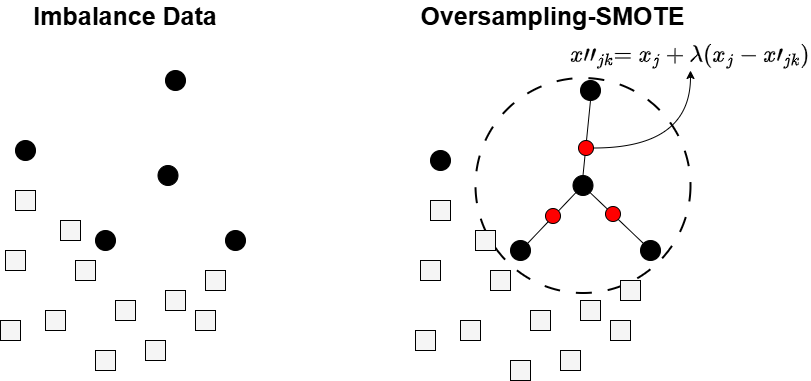

The diagram above was exported from draw.io. Its source (the exported page's mxGraphModel, read from the mxfile embedded in the PNG):
<mxGraphModel dx="1122" dy="1906" grid="1" gridSize="10" guides="1" tooltips="1" connect="1" arrows="1" fold="1" page="1" pageScale="1" pageWidth="850" pageHeight="1100" math="1" shadow="0">
  <root>
    <mxCell id="0" />
    <mxCell id="1" parent="0" />
    <mxCell id="a9_EipQXrjT_ydp7-Rt1-1" value="" style="ellipse;whiteSpace=wrap;html=1;aspect=fixed;fillColor=#000000;" vertex="1" parent="1">
      <mxGeometry x="240" y="150" width="20" height="20" as="geometry" />
    </mxCell>
    <mxCell id="a9_EipQXrjT_ydp7-Rt1-14" value="" style="ellipse;whiteSpace=wrap;html=1;aspect=fixed;fillColor=#000000;" vertex="1" parent="1">
      <mxGeometry x="90" y="220" width="20" height="20" as="geometry" />
    </mxCell>
    <mxCell id="a9_EipQXrjT_ydp7-Rt1-15" value="" style="ellipse;whiteSpace=wrap;html=1;aspect=fixed;fillColor=#000000;" vertex="1" parent="1">
      <mxGeometry x="170" y="310" width="20" height="20" as="geometry" />
    </mxCell>
    <mxCell id="a9_EipQXrjT_ydp7-Rt1-16" value="" style="ellipse;whiteSpace=wrap;html=1;aspect=fixed;fillColor=#000000;" vertex="1" parent="1">
      <mxGeometry x="300" y="310" width="20" height="20" as="geometry" />
    </mxCell>
    <mxCell id="a9_EipQXrjT_ydp7-Rt1-17" value="" style="ellipse;whiteSpace=wrap;html=1;aspect=fixed;fillColor=#000000;" vertex="1" parent="1">
      <mxGeometry x="232.5" y="245" width="20" height="20" as="geometry" />
    </mxCell>
    <mxCell id="a9_EipQXrjT_ydp7-Rt1-19" value="" style="whiteSpace=wrap;html=1;aspect=fixed;fillColor=#f5f5f5;fontColor=#333333;strokeColor=#000000;" vertex="1" parent="1">
      <mxGeometry x="80" y="330" width="20" height="20" as="geometry" />
    </mxCell>
    <mxCell id="a9_EipQXrjT_ydp7-Rt1-20" value="" style="whiteSpace=wrap;html=1;aspect=fixed;fillColor=#f5f5f5;fontColor=#333333;strokeColor=#000000;" vertex="1" parent="1">
      <mxGeometry x="90" y="270" width="20" height="20" as="geometry" />
    </mxCell>
    <mxCell id="a9_EipQXrjT_ydp7-Rt1-25" value="" style="whiteSpace=wrap;html=1;aspect=fixed;fillColor=#f5f5f5;fontColor=#333333;strokeColor=#000000;" vertex="1" parent="1">
      <mxGeometry x="135" y="300" width="20" height="20" as="geometry" />
    </mxCell>
    <mxCell id="a9_EipQXrjT_ydp7-Rt1-26" value="" style="whiteSpace=wrap;html=1;aspect=fixed;fillColor=#f5f5f5;fontColor=#333333;strokeColor=#000000;" vertex="1" parent="1">
      <mxGeometry x="150" y="340" width="20" height="20" as="geometry" />
    </mxCell>
    <mxCell id="a9_EipQXrjT_ydp7-Rt1-27" value="" style="whiteSpace=wrap;html=1;aspect=fixed;fillColor=#f5f5f5;fontColor=#333333;strokeColor=#000000;" vertex="1" parent="1">
      <mxGeometry x="190" y="380" width="20" height="20" as="geometry" />
    </mxCell>
    <mxCell id="a9_EipQXrjT_ydp7-Rt1-28" value="" style="whiteSpace=wrap;html=1;aspect=fixed;fillColor=#f5f5f5;fontColor=#333333;strokeColor=#000000;" vertex="1" parent="1">
      <mxGeometry x="120" y="390" width="20" height="20" as="geometry" />
    </mxCell>
    <mxCell id="a9_EipQXrjT_ydp7-Rt1-29" value="" style="whiteSpace=wrap;html=1;aspect=fixed;fillColor=#f5f5f5;fontColor=#333333;strokeColor=#000000;" vertex="1" parent="1">
      <mxGeometry x="240" y="370" width="20" height="20" as="geometry" />
    </mxCell>
    <mxCell id="a9_EipQXrjT_ydp7-Rt1-30" value="" style="whiteSpace=wrap;html=1;aspect=fixed;fillColor=#f5f5f5;fontColor=#333333;strokeColor=#000000;" vertex="1" parent="1">
      <mxGeometry x="280" y="350" width="20" height="20" as="geometry" />
    </mxCell>
    <mxCell id="a9_EipQXrjT_ydp7-Rt1-31" value="" style="whiteSpace=wrap;html=1;aspect=fixed;fillColor=#f5f5f5;fontColor=#333333;strokeColor=#000000;" vertex="1" parent="1">
      <mxGeometry x="75" y="400" width="20" height="20" as="geometry" />
    </mxCell>
    <mxCell id="a9_EipQXrjT_ydp7-Rt1-32" value="" style="whiteSpace=wrap;html=1;aspect=fixed;fillColor=#f5f5f5;fontColor=#333333;strokeColor=#000000;" vertex="1" parent="1">
      <mxGeometry x="170" y="430" width="20" height="20" as="geometry" />
    </mxCell>
    <mxCell id="a9_EipQXrjT_ydp7-Rt1-33" value="" style="whiteSpace=wrap;html=1;aspect=fixed;fillColor=#f5f5f5;fontColor=#333333;strokeColor=#000000;" vertex="1" parent="1">
      <mxGeometry x="220" y="420" width="20" height="20" as="geometry" />
    </mxCell>
    <mxCell id="a9_EipQXrjT_ydp7-Rt1-34" value="" style="whiteSpace=wrap;html=1;aspect=fixed;fillColor=#f5f5f5;fontColor=#333333;strokeColor=#000000;" vertex="1" parent="1">
      <mxGeometry x="270" y="390" width="20" height="20" as="geometry" />
    </mxCell>
    <mxCell id="a9_EipQXrjT_ydp7-Rt1-55" value="" style="ellipse;whiteSpace=wrap;html=1;aspect=fixed;dashed=1;dashPattern=8 8;fillColor=none;strokeWidth=2;" vertex="1" parent="1">
      <mxGeometry x="550" y="157.5" width="215" height="215" as="geometry" />
    </mxCell>
    <mxCell id="a9_EipQXrjT_ydp7-Rt1-56" value="" style="ellipse;whiteSpace=wrap;html=1;aspect=fixed;fillColor=#000000;" vertex="1" parent="1">
      <mxGeometry x="655" y="160" width="20" height="20" as="geometry" />
    </mxCell>
    <mxCell id="a9_EipQXrjT_ydp7-Rt1-57" value="" style="ellipse;whiteSpace=wrap;html=1;aspect=fixed;fillColor=#000000;" vertex="1" parent="1">
      <mxGeometry x="505" y="230" width="20" height="20" as="geometry" />
    </mxCell>
    <mxCell id="a9_EipQXrjT_ydp7-Rt1-58" value="" style="ellipse;whiteSpace=wrap;html=1;aspect=fixed;fillColor=#000000;" vertex="1" parent="1">
      <mxGeometry x="585" y="320" width="20" height="20" as="geometry" />
    </mxCell>
    <mxCell id="a9_EipQXrjT_ydp7-Rt1-59" value="" style="ellipse;whiteSpace=wrap;html=1;aspect=fixed;fillColor=#000000;" vertex="1" parent="1">
      <mxGeometry x="715" y="320" width="20" height="20" as="geometry" />
    </mxCell>
    <mxCell id="a9_EipQXrjT_ydp7-Rt1-60" value="" style="ellipse;whiteSpace=wrap;html=1;aspect=fixed;fillColor=#000000;" vertex="1" parent="1">
      <mxGeometry x="647.5" y="255" width="20" height="20" as="geometry" />
    </mxCell>
    <mxCell id="a9_EipQXrjT_ydp7-Rt1-61" value="" style="whiteSpace=wrap;html=1;aspect=fixed;fillColor=#f5f5f5;fontColor=#333333;strokeColor=#000000;" vertex="1" parent="1">
      <mxGeometry x="495" y="340" width="20" height="20" as="geometry" />
    </mxCell>
    <mxCell id="a9_EipQXrjT_ydp7-Rt1-62" value="" style="whiteSpace=wrap;html=1;aspect=fixed;fillColor=#f5f5f5;fontColor=#333333;strokeColor=#000000;" vertex="1" parent="1">
      <mxGeometry x="505" y="280" width="20" height="20" as="geometry" />
    </mxCell>
    <mxCell id="a9_EipQXrjT_ydp7-Rt1-63" value="" style="whiteSpace=wrap;html=1;aspect=fixed;fillColor=#f5f5f5;fontColor=#333333;strokeColor=#000000;" vertex="1" parent="1">
      <mxGeometry x="550" y="310" width="20" height="20" as="geometry" />
    </mxCell>
    <mxCell id="a9_EipQXrjT_ydp7-Rt1-64" value="" style="whiteSpace=wrap;html=1;aspect=fixed;fillColor=#f5f5f5;fontColor=#333333;strokeColor=#000000;" vertex="1" parent="1">
      <mxGeometry x="565" y="350" width="20" height="20" as="geometry" />
    </mxCell>
    <mxCell id="a9_EipQXrjT_ydp7-Rt1-65" value="" style="whiteSpace=wrap;html=1;aspect=fixed;fillColor=#f5f5f5;fontColor=#333333;strokeColor=#000000;" vertex="1" parent="1">
      <mxGeometry x="605" y="390" width="20" height="20" as="geometry" />
    </mxCell>
    <mxCell id="a9_EipQXrjT_ydp7-Rt1-66" value="" style="whiteSpace=wrap;html=1;aspect=fixed;fillColor=#f5f5f5;fontColor=#333333;strokeColor=#000000;" vertex="1" parent="1">
      <mxGeometry x="535" y="400" width="20" height="20" as="geometry" />
    </mxCell>
    <mxCell id="a9_EipQXrjT_ydp7-Rt1-67" value="" style="whiteSpace=wrap;html=1;aspect=fixed;fillColor=#f5f5f5;fontColor=#333333;strokeColor=#000000;" vertex="1" parent="1">
      <mxGeometry x="655" y="380" width="20" height="20" as="geometry" />
    </mxCell>
    <mxCell id="a9_EipQXrjT_ydp7-Rt1-68" value="" style="whiteSpace=wrap;html=1;aspect=fixed;fillColor=#f5f5f5;fontColor=#333333;strokeColor=#000000;" vertex="1" parent="1">
      <mxGeometry x="695" y="360" width="20" height="20" as="geometry" />
    </mxCell>
    <mxCell id="a9_EipQXrjT_ydp7-Rt1-69" value="" style="whiteSpace=wrap;html=1;aspect=fixed;fillColor=#f5f5f5;fontColor=#333333;strokeColor=#000000;" vertex="1" parent="1">
      <mxGeometry x="490" y="410" width="20" height="20" as="geometry" />
    </mxCell>
    <mxCell id="a9_EipQXrjT_ydp7-Rt1-70" value="" style="whiteSpace=wrap;html=1;aspect=fixed;fillColor=#f5f5f5;fontColor=#333333;strokeColor=#000000;" vertex="1" parent="1">
      <mxGeometry x="585" y="440" width="20" height="20" as="geometry" />
    </mxCell>
    <mxCell id="a9_EipQXrjT_ydp7-Rt1-71" value="" style="whiteSpace=wrap;html=1;aspect=fixed;fillColor=#f5f5f5;fontColor=#333333;strokeColor=#000000;" vertex="1" parent="1">
      <mxGeometry x="635" y="430" width="20" height="20" as="geometry" />
    </mxCell>
    <mxCell id="a9_EipQXrjT_ydp7-Rt1-72" value="" style="whiteSpace=wrap;html=1;aspect=fixed;fillColor=#f5f5f5;fontColor=#333333;strokeColor=#000000;" vertex="1" parent="1">
      <mxGeometry x="685" y="400" width="20" height="20" as="geometry" />
    </mxCell>
    <mxCell id="a9_EipQXrjT_ydp7-Rt1-73" value="" style="endArrow=none;html=1;rounded=0;entryX=0;entryY=1;entryDx=0;entryDy=0;exitX=1;exitY=0;exitDx=0;exitDy=0;" edge="1" parent="1" source="a9_EipQXrjT_ydp7-Rt1-58" target="a9_EipQXrjT_ydp7-Rt1-60">
      <mxGeometry width="50" height="50" relative="1" as="geometry">
        <mxPoint x="695" y="860" as="sourcePoint" />
        <mxPoint x="745" y="810" as="targetPoint" />
      </mxGeometry>
    </mxCell>
    <mxCell id="a9_EipQXrjT_ydp7-Rt1-74" value="" style="endArrow=none;html=1;rounded=0;entryX=0.5;entryY=1;entryDx=0;entryDy=0;exitX=0.5;exitY=0;exitDx=0;exitDy=0;" edge="1" parent="1" source="a9_EipQXrjT_ydp7-Rt1-60" target="a9_EipQXrjT_ydp7-Rt1-56">
      <mxGeometry width="50" height="50" relative="1" as="geometry">
        <mxPoint x="695" y="860" as="sourcePoint" />
        <mxPoint x="745" y="810" as="targetPoint" />
      </mxGeometry>
    </mxCell>
    <mxCell id="a9_EipQXrjT_ydp7-Rt1-75" value="" style="ellipse;whiteSpace=wrap;html=1;aspect=fixed;fillColor=#FF0000;fillStyle=solid;" vertex="1" parent="1">
      <mxGeometry x="653" y="220" width="15" height="15" as="geometry" />
    </mxCell>
    <mxCell id="a9_EipQXrjT_ydp7-Rt1-76" value="" style="ellipse;whiteSpace=wrap;html=1;aspect=fixed;fillColor=#FF0000;" vertex="1" parent="1">
      <mxGeometry x="620" y="288" width="15" height="15" as="geometry" />
    </mxCell>
    <mxCell id="a9_EipQXrjT_ydp7-Rt1-77" value="" style="endArrow=none;html=1;rounded=0;entryX=0;entryY=0;entryDx=0;entryDy=0;exitX=1;exitY=1;exitDx=0;exitDy=0;" edge="1" parent="1" source="a9_EipQXrjT_ydp7-Rt1-60" target="a9_EipQXrjT_ydp7-Rt1-59">
      <mxGeometry width="50" height="50" relative="1" as="geometry">
        <mxPoint x="635" y="520" as="sourcePoint" />
        <mxPoint x="685" y="470" as="targetPoint" />
      </mxGeometry>
    </mxCell>
    <mxCell id="a9_EipQXrjT_ydp7-Rt1-78" value="" style="ellipse;whiteSpace=wrap;html=1;aspect=fixed;fillColor=#FF0000;fillStyle=solid;" vertex="1" parent="1">
      <mxGeometry x="680" y="286" width="15" height="15" as="geometry" />
    </mxCell>
    <mxCell id="a9_EipQXrjT_ydp7-Rt1-79" value="`x''_{jk} = x_j + \lambda(x_j - x'_{jk})`" style="text;html=1;align=center;verticalAlign=middle;whiteSpace=wrap;rounded=0;fontSize=20;" vertex="1" parent="1">
      <mxGeometry x="735" y="120" width="60" height="30" as="geometry" />
    </mxCell>
    <mxCell id="a9_EipQXrjT_ydp7-Rt1-80" value="" style="endArrow=classic;html=1;rounded=0;edgeStyle=orthogonalEdgeStyle;curved=1;exitX=1;exitY=0.5;exitDx=0;exitDy=0;entryX=0.5;entryY=1;entryDx=0;entryDy=0;" edge="1" parent="1" source="a9_EipQXrjT_ydp7-Rt1-75" target="a9_EipQXrjT_ydp7-Rt1-79">
      <mxGeometry width="50" height="50" relative="1" as="geometry">
        <mxPoint x="685" y="229.48000000000002" as="sourcePoint" />
        <mxPoint x="805" y="160" as="targetPoint" />
      </mxGeometry>
    </mxCell>
    <mxCell id="a9_EipQXrjT_ydp7-Rt1-82" value="Imbalance Data" style="text;html=1;align=center;verticalAlign=middle;whiteSpace=wrap;rounded=0;fontStyle=1;fontSize=25;strokeWidth=2;" vertex="1" parent="1">
      <mxGeometry x="90" y="80" width="220" height="30" as="geometry" />
    </mxCell>
    <mxCell id="a9_EipQXrjT_ydp7-Rt1-83" value="Oversampling-SMOTE" style="text;html=1;align=center;verticalAlign=middle;whiteSpace=wrap;rounded=0;fontStyle=1;fontSize=25;strokeWidth=2;" vertex="1" parent="1">
      <mxGeometry x="481.25" y="80" width="292.5" height="30" as="geometry" />
    </mxCell>
  </root>
</mxGraphModel>